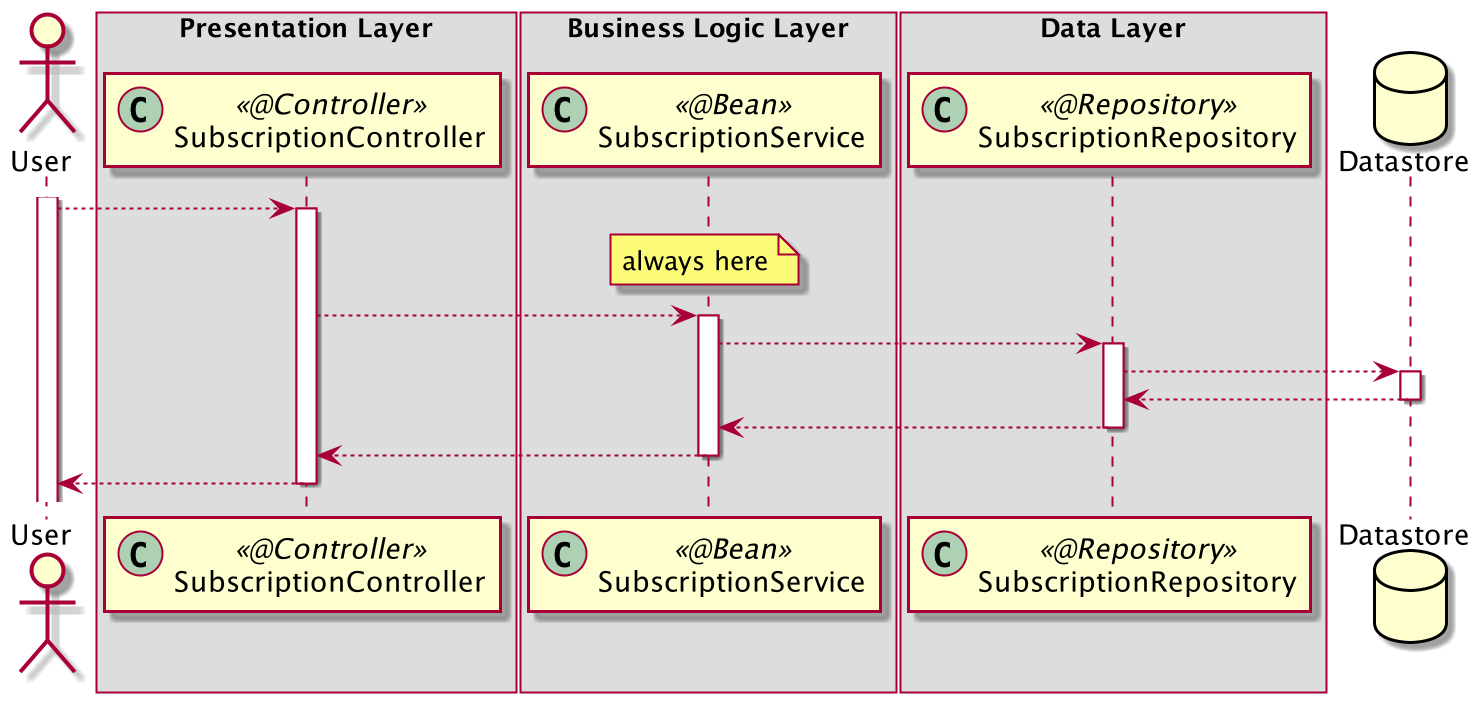

The diagram above was rendered by PlantUML. Its source (embedded in the PNG):
@startuml

actor User
box Presentation Layer
participant SubscriptionController << (C,#ADD1B2) @Controller >>
end box
box Business Logic Layer
participant SubscriptionService << (C,#ADD1B2) @Bean >>
end box
box Data Layer
participant SubscriptionRepository << (C,#ADD1B2) @Repository >>
end box
database Datastore

activate User

User --> SubscriptionController
activate SubscriptionController

note over SubscriptionService: always here

SubscriptionController --> SubscriptionService
activate SubscriptionService

SubscriptionService --> SubscriptionRepository
activate SubscriptionRepository

SubscriptionRepository --> Datastore
activate Datastore

Datastore --> SubscriptionRepository
deactivate Datastore

SubscriptionRepository --> SubscriptionService
deactivate SubscriptionRepository

SubscriptionService --> SubscriptionController
deactivate SubscriptionService

SubscriptionController --> User
deactivate SubscriptionController

@enduml